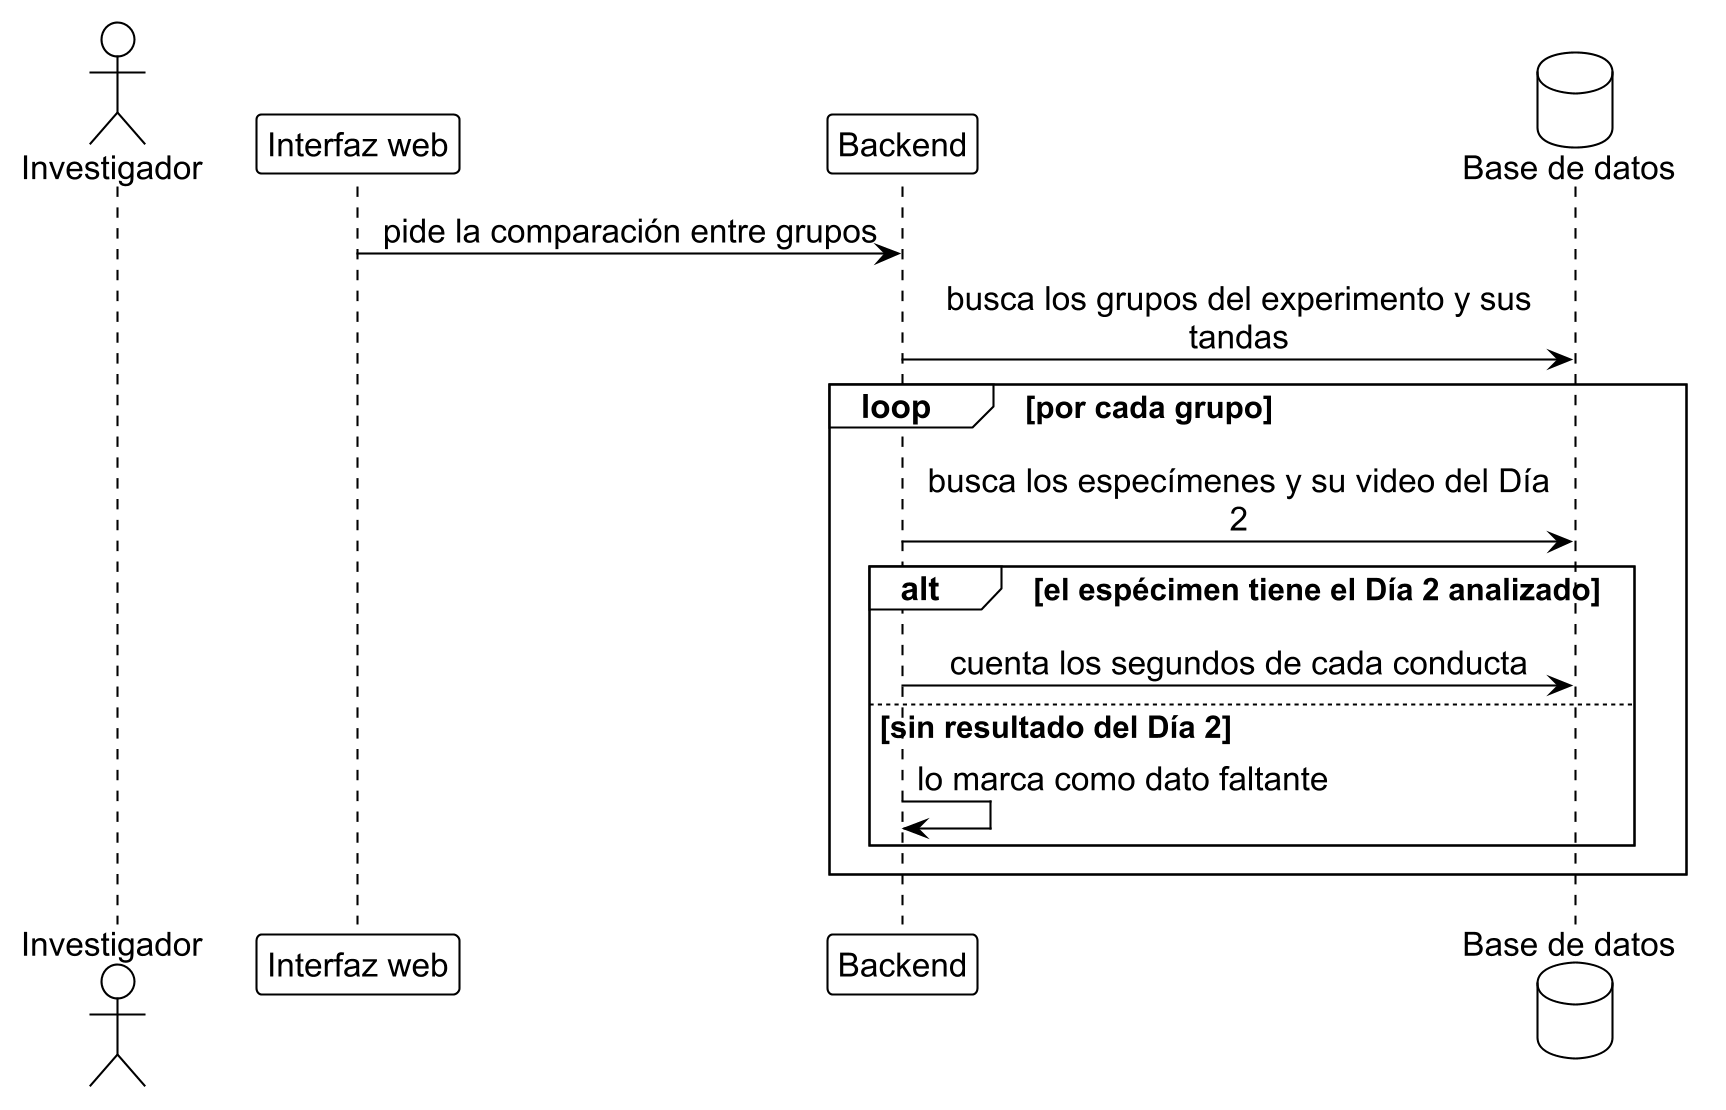

The diagram above was rendered by PlantUML. Its source (embedded in the PNG):
@startuml res_2
!include ../estilo_doc.iuml
skinparam dpi 200
actor Investigador as inv
participant "Interfaz web" as ui
participant Backend as api
database "Base de datos" as db

ui -> api: pide la comparación entre grupos
api -> db: busca los grupos del experimento y sus\ntandas
loop por cada grupo
  api -> db: busca los especímenes y su video del Día\n2
  alt el espécimen tiene el Día 2 analizado
    api -> db: cuenta los segundos de cada conducta
  else sin resultado del Día 2
    api -> api: lo marca como dato faltante
  end
end
@enduml